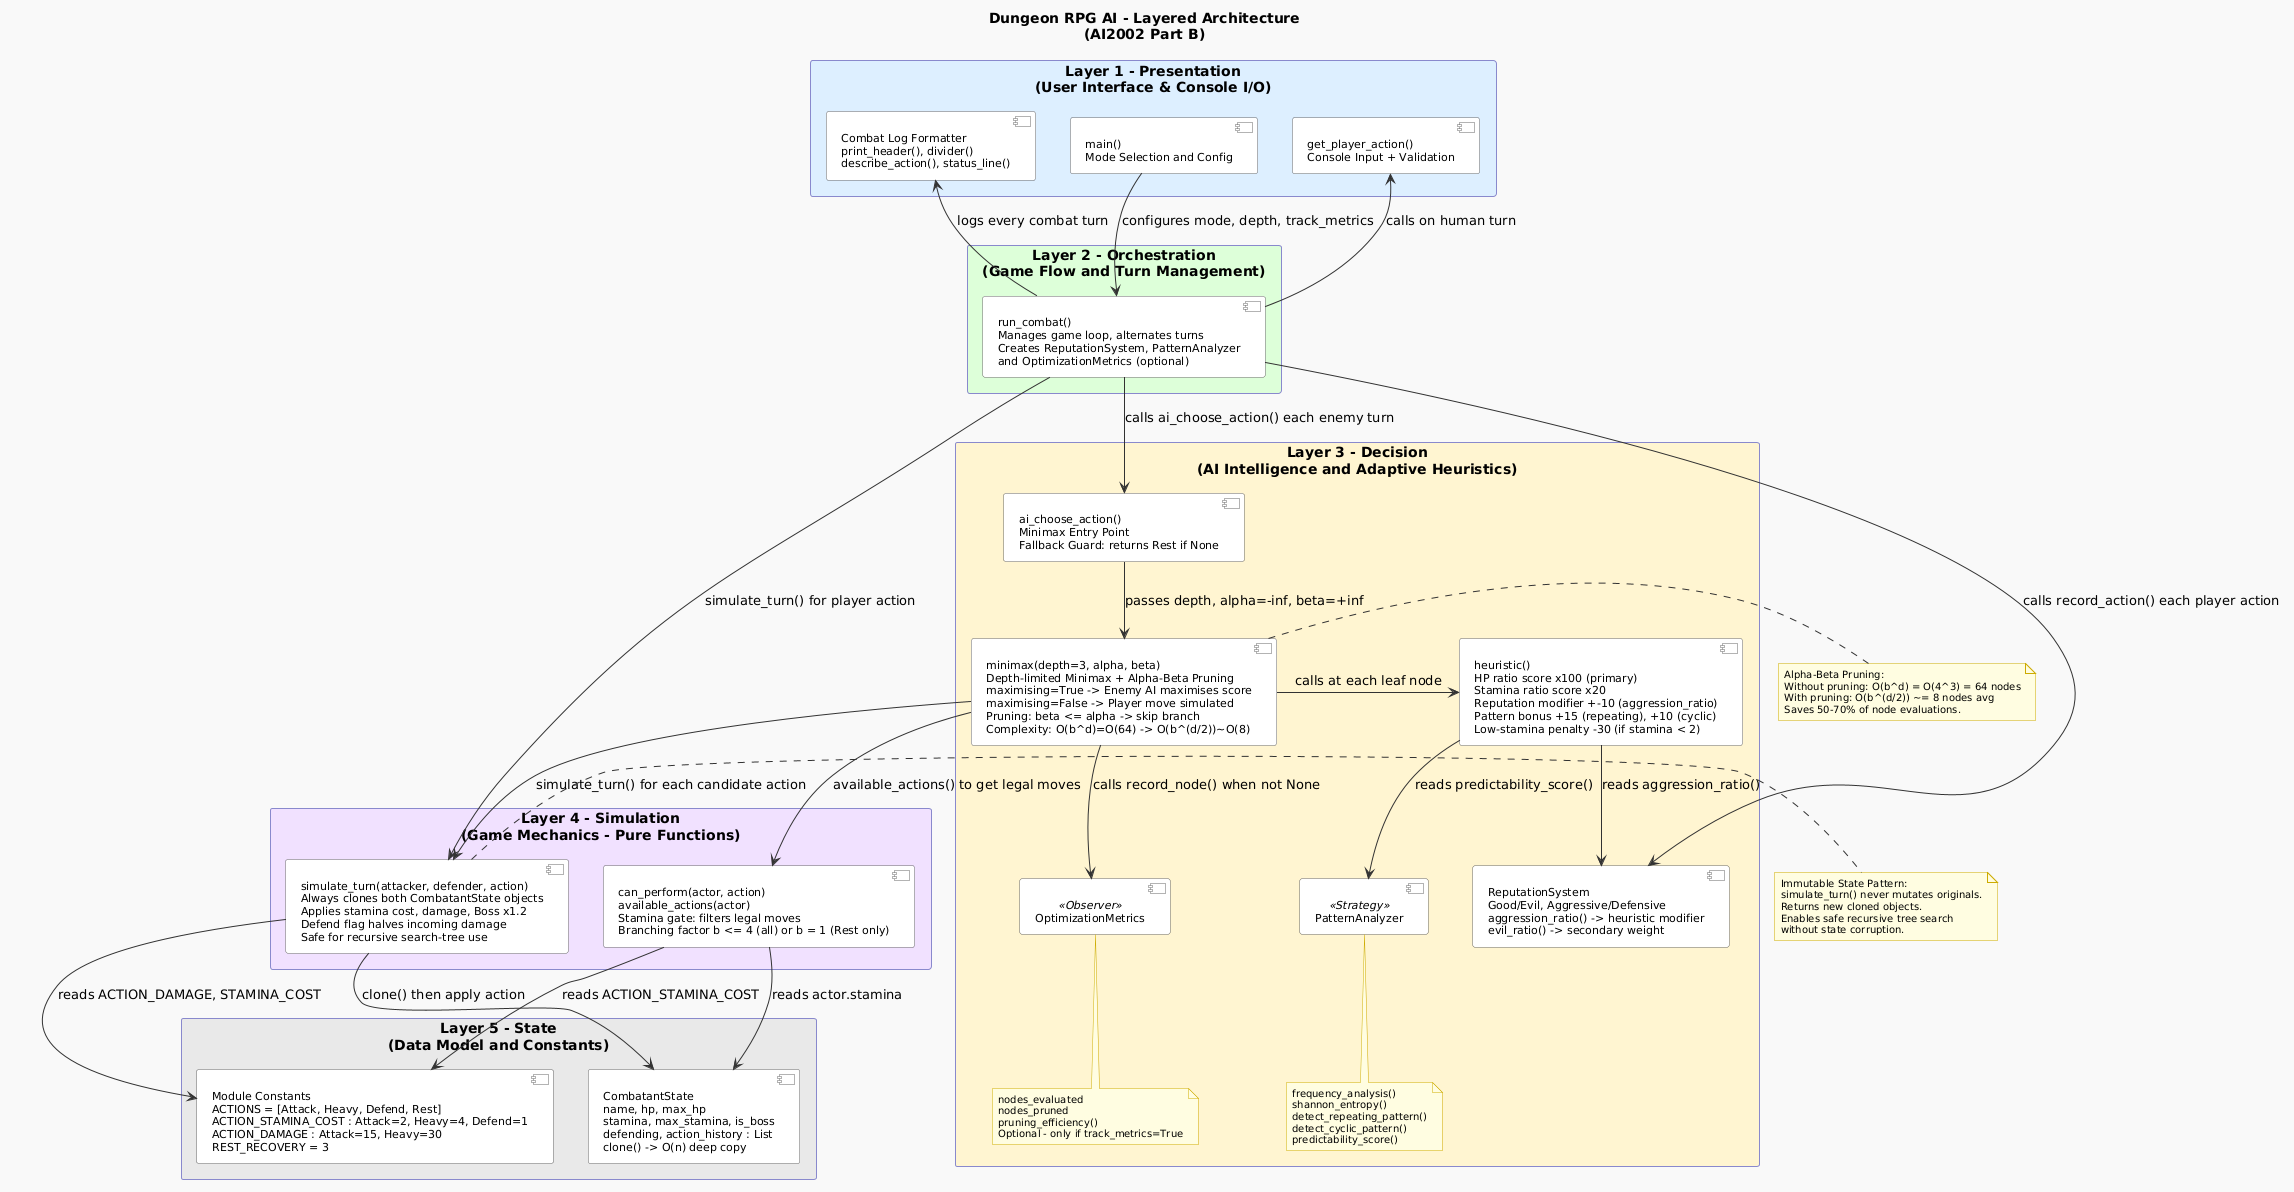

The diagram above was rendered by PlantUML. Its source (embedded in the PNG):
@startuml
skinparam backgroundColor #F8F8F8
skinparam shadowing false
skinparam packageStyle rectangle

skinparam package {
    BackgroundColor #F0F0F8
    BorderColor #8888CC
    FontStyle bold
}

skinparam component {
    FontSize 11
    BackgroundColor White
    BorderColor #666
}

skinparam ArrowColor #333

skinparam note {
    BackgroundColor #FFFDE0
    BorderColor #CCAA00
    FontSize 10
}

title
Dungeon RPG AI - Layered Architecture
(AI2002 Part B)
end title

' ===================================================
' LAYER 1 - Presentation
' ===================================================

package "Layer 1 - Presentation\n(User Interface & Console I/O)" as L1 #DDEEFF {

    component "main()\nMode Selection and Config" as MAIN

    component "get_player_action()\nConsole Input + Validation" as INPUT

    component "Combat Log Formatter\nprint_header(), divider()\ndescribe_action(), status_line()" as OUTPUT
}

' ===================================================
' LAYER 2 - Orchestration
' ===================================================

package "Layer 2 - Orchestration\n(Game Flow and Turn Management)" as L2 #DDFFD8 {

    component "run_combat()\nManages game loop, alternates turns\nCreates ReputationSystem, PatternAnalyzer\nand OptimizationMetrics (optional)" as COMBAT
}

' ===================================================
' LAYER 3 - Decision / AI Intelligence
' ===================================================

package "Layer 3 - Decision\n(AI Intelligence and Adaptive Heuristics)" as L3 #FFF4D0 {

    component "ai_choose_action()\nMinimax Entry Point\nFallback Guard: returns Rest if None" as SELECTOR

    component "minimax(depth=3, alpha, beta)\nDepth-limited Minimax + Alpha-Beta Pruning\nmaximising=True -> Enemy AI maximises score\nmaximising=False -> Player move simulated\nPruning: beta <= alpha -> skip branch\nComplexity: O(b^d)=O(64) -> O(b^(d/2))~O(8)" as MINIMAX

    component "heuristic()\nHP ratio score x100 (primary)\nStamina ratio score x20\nReputation modifier +-10 (aggression_ratio)\nPattern bonus +15 (repeating), +10 (cyclic)\nLow-stamina penalty -30 (if stamina < 2)" as HEUR

    component "ReputationSystem\nGood/Evil, Aggressive/Defensive\naggression_ratio() -> heuristic modifier\nevil_ratio() -> secondary weight" as REP

    component "PatternAnalyzer" <<Strategy>> as PAT

    note bottom of PAT
        frequency_analysis()
        shannon_entropy()
        detect_repeating_pattern()
        detect_cyclic_pattern()
        predictability_score()
    end note

    component "OptimizationMetrics" <<Observer>> as METRICS

    note bottom of METRICS
        nodes_evaluated
        nodes_pruned
        pruning_efficiency()
        Optional - only if track_metrics=True
    end note
}

' ===================================================
' LAYER 4 - Simulation (Pure / Side-effect-free)
' ===================================================

package "Layer 4 - Simulation\n(Game Mechanics - Pure Functions)" as L4 #F0E0FF {

    component "simulate_turn(attacker, defender, action)\nAlways clones both CombatantState objects\nApplies stamina cost, damage, Boss x1.2\nDefend flag halves incoming damage\nSafe for recursive search-tree use" as SIM

    component "can_perform(actor, action)\navailable_actions(actor)\nStamina gate: filters legal moves\nBranching factor b <= 4 (all) or b = 1 (Rest only)" as AVAIL
}

' ===================================================
' LAYER 5 - State & Data
' ===================================================

package "Layer 5 - State\n(Data Model and Constants)" as L5 #E8E8E8 {

    component "CombatantState\nname, hp, max_hp\nstamina, max_stamina, is_boss\ndefending, action_history : List\nclone() -> O(n) deep copy" as CS

    component "Module Constants\nACTIONS = [Attack, Heavy, Defend, Rest]\nACTION_STAMINA_COST : Attack=2, Heavy=4, Defend=1\nACTION_DAMAGE : Attack=15, Heavy=30\nREST_RECOVERY = 3" as CONST
}

' ===================================================
' Cross-Layer Flows
' ===================================================

' L1 <-> L2
MAIN   -down-> COMBAT : configures mode, depth, track_metrics
COMBAT -down-> INPUT  : calls on human turn
COMBAT -up-> OUTPUT   : logs every combat turn

' L2 <-> L3 / L4
COMBAT -down-> SELECTOR : calls ai_choose_action() each enemy turn
COMBAT -down-> REP      : calls record_action() each player action
COMBAT -down-> SIM      : simulate_turn() for player action

' L3 internal
SELECTOR -down-> MINIMAX : passes depth, alpha=-inf, beta=+inf
MINIMAX  -right-> HEUR   : calls at each leaf node
HEUR     -down-> REP     : reads aggression_ratio()
HEUR     -down-> PAT     : reads predictability_score()
MINIMAX  -down-> METRICS : calls record_node() when not None

' L3 <-> L4
MINIMAX -down-> SIM   : simulate_turn() for each candidate action
MINIMAX -down-> AVAIL : available_actions() to get legal moves

' L4 <-> L5
SIM   -down-> CS    : clone() then apply action
SIM   -down-> CONST : reads ACTION_DAMAGE, STAMINA_COST
AVAIL -down-> CS    : reads actor.stamina
AVAIL -down-> CONST : reads ACTION_STAMINA_COST

' ===================================================
' Design Pattern Callouts
' ===================================================

note right of MINIMAX
    Alpha-Beta Pruning:
    Without pruning: O(b^d) = O(4^3) = 64 nodes
    With pruning: O(b^(d/2)) ~= 8 nodes avg
    Saves 50-70% of node evaluations.
end note

note right of SIM
    Immutable State Pattern:
    simulate_turn() never mutates originals.
    Returns new cloned objects.
    Enables safe recursive tree search
    without state corruption.
end note
@enduml